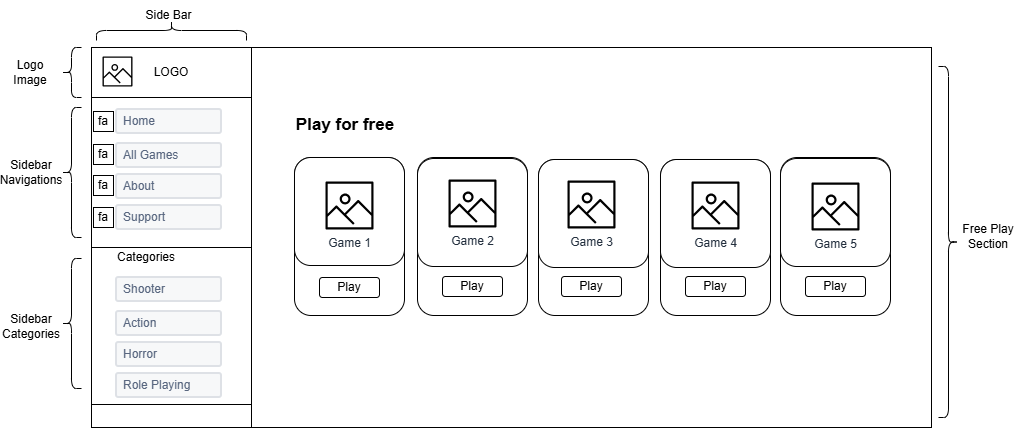

The diagram above was exported from draw.io. Its source (the exported page's mxGraphModel, read from the mxfile embedded in the PNG):
<mxGraphModel dx="1156" dy="753" grid="1" gridSize="10" guides="1" tooltips="1" connect="1" arrows="1" fold="1" page="1" pageScale="1" pageWidth="827" pageHeight="1169" math="0" shadow="0">
  <root>
    <mxCell id="0" />
    <mxCell id="1" parent="0" />
    <mxCell id="kcT_HwHxKg4al_i5GlbH-194" value="" style="rounded=0;whiteSpace=wrap;html=1;" vertex="1" parent="1">
      <mxGeometry x="371" y="162" width="680" height="380" as="geometry" />
    </mxCell>
    <mxCell id="kcT_HwHxKg4al_i5GlbH-195" value="" style="rounded=0;whiteSpace=wrap;html=1;" vertex="1" parent="1">
      <mxGeometry x="211" y="162" width="160" height="380" as="geometry" />
    </mxCell>
    <mxCell id="kcT_HwHxKg4al_i5GlbH-197" value="LOGO" style="rounded=0;whiteSpace=wrap;html=1;" vertex="1" parent="1">
      <mxGeometry x="211" y="162" width="160" height="50" as="geometry" />
    </mxCell>
    <mxCell id="kcT_HwHxKg4al_i5GlbH-198" value="" style="sketch=0;outlineConnect=0;fontColor=#232F3E;gradientColor=none;fillColor=#000000;strokeColor=none;dashed=0;verticalLabelPosition=bottom;verticalAlign=top;align=center;html=1;fontSize=12;fontStyle=0;aspect=fixed;pointerEvents=1;shape=mxgraph.aws4.container_registry_image;" vertex="1" parent="1">
      <mxGeometry x="222" y="171" width="30" height="30" as="geometry" />
    </mxCell>
    <mxCell id="kcT_HwHxKg4al_i5GlbH-199" value="" style="rounded=0;whiteSpace=wrap;html=1;" vertex="1" parent="1">
      <mxGeometry x="211" y="212" width="160" height="150" as="geometry" />
    </mxCell>
    <mxCell id="kcT_HwHxKg4al_i5GlbH-200" value="" style="rounded=0;whiteSpace=wrap;html=1;" vertex="1" parent="1">
      <mxGeometry x="211" y="362" width="160" height="157" as="geometry" />
    </mxCell>
    <mxCell id="kcT_HwHxKg4al_i5GlbH-201" value="Home" style="rounded=1;arcSize=9;fillColor=#F7F8F9;align=left;spacingLeft=5;strokeColor=#DEE1E6;html=1;strokeWidth=2;fontColor=#596780;fontSize=12" vertex="1" parent="1">
      <mxGeometry x="236" y="224" width="105" height="24" as="geometry" />
    </mxCell>
    <mxCell id="kcT_HwHxKg4al_i5GlbH-202" value="About" style="rounded=1;arcSize=9;fillColor=#F7F8F9;align=left;spacingLeft=5;strokeColor=#DEE1E6;html=1;strokeWidth=2;fontColor=#596780;fontSize=12" vertex="1" parent="1">
      <mxGeometry x="236" y="289" width="105" height="24" as="geometry" />
    </mxCell>
    <mxCell id="kcT_HwHxKg4al_i5GlbH-203" value="Support" style="rounded=1;arcSize=9;fillColor=#F7F8F9;align=left;spacingLeft=5;strokeColor=#DEE1E6;html=1;strokeWidth=2;fontColor=#596780;fontSize=12" vertex="1" parent="1">
      <mxGeometry x="236" y="320" width="105" height="24" as="geometry" />
    </mxCell>
    <mxCell id="kcT_HwHxKg4al_i5GlbH-204" value="All Games" style="rounded=1;arcSize=9;fillColor=#F7F8F9;align=left;spacingLeft=5;strokeColor=#DEE1E6;html=1;strokeWidth=2;fontColor=#596780;fontSize=12" vertex="1" parent="1">
      <mxGeometry x="236" y="258" width="105" height="24" as="geometry" />
    </mxCell>
    <mxCell id="kcT_HwHxKg4al_i5GlbH-205" value="Shooter" style="rounded=1;arcSize=9;fillColor=#F7F8F9;align=left;spacingLeft=5;strokeColor=#DEE1E6;html=1;strokeWidth=2;fontColor=#596780;fontSize=12" vertex="1" parent="1">
      <mxGeometry x="236" y="392" width="105" height="24" as="geometry" />
    </mxCell>
    <mxCell id="kcT_HwHxKg4al_i5GlbH-206" value="Horror" style="rounded=1;arcSize=9;fillColor=#F7F8F9;align=left;spacingLeft=5;strokeColor=#DEE1E6;html=1;strokeWidth=2;fontColor=#596780;fontSize=12" vertex="1" parent="1">
      <mxGeometry x="236" y="457" width="105" height="24" as="geometry" />
    </mxCell>
    <mxCell id="kcT_HwHxKg4al_i5GlbH-207" value="Role Playing" style="rounded=1;arcSize=9;fillColor=#F7F8F9;align=left;spacingLeft=5;strokeColor=#DEE1E6;html=1;strokeWidth=2;fontColor=#596780;fontSize=12" vertex="1" parent="1">
      <mxGeometry x="236" y="488" width="105" height="24" as="geometry" />
    </mxCell>
    <mxCell id="kcT_HwHxKg4al_i5GlbH-208" value="Action" style="rounded=1;arcSize=9;fillColor=#F7F8F9;align=left;spacingLeft=5;strokeColor=#DEE1E6;html=1;strokeWidth=2;fontColor=#596780;fontSize=12" vertex="1" parent="1">
      <mxGeometry x="236" y="426" width="105" height="24" as="geometry" />
    </mxCell>
    <mxCell id="kcT_HwHxKg4al_i5GlbH-209" value="fa" style="whiteSpace=wrap;html=1;aspect=fixed;" vertex="1" parent="1">
      <mxGeometry x="213" y="226" width="20" height="20" as="geometry" />
    </mxCell>
    <mxCell id="kcT_HwHxKg4al_i5GlbH-210" value="fa" style="whiteSpace=wrap;html=1;aspect=fixed;" vertex="1" parent="1">
      <mxGeometry x="213" y="259" width="20" height="20" as="geometry" />
    </mxCell>
    <mxCell id="kcT_HwHxKg4al_i5GlbH-211" value="fa" style="whiteSpace=wrap;html=1;aspect=fixed;" vertex="1" parent="1">
      <mxGeometry x="213" y="290" width="20" height="20" as="geometry" />
    </mxCell>
    <mxCell id="kcT_HwHxKg4al_i5GlbH-212" value="fa" style="whiteSpace=wrap;html=1;aspect=fixed;" vertex="1" parent="1">
      <mxGeometry x="213" y="322" width="20" height="20" as="geometry" />
    </mxCell>
    <mxCell id="kcT_HwHxKg4al_i5GlbH-213" value="Categories" style="text;html=1;whiteSpace=wrap;strokeColor=none;fillColor=none;align=center;verticalAlign=middle;rounded=0;" vertex="1" parent="1">
      <mxGeometry x="236" y="357" width="60" height="30" as="geometry" />
    </mxCell>
    <mxCell id="kcT_HwHxKg4al_i5GlbH-214" value="" style="shape=curlyBracket;whiteSpace=wrap;html=1;rounded=1;labelPosition=left;verticalLabelPosition=middle;align=right;verticalAlign=middle;" vertex="1" parent="1">
      <mxGeometry x="181" y="222" width="20" height="130" as="geometry" />
    </mxCell>
    <mxCell id="kcT_HwHxKg4al_i5GlbH-215" value="" style="shape=curlyBracket;whiteSpace=wrap;html=1;rounded=1;labelPosition=left;verticalLabelPosition=middle;align=right;verticalAlign=middle;" vertex="1" parent="1">
      <mxGeometry x="181" y="373" width="20" height="130" as="geometry" />
    </mxCell>
    <mxCell id="kcT_HwHxKg4al_i5GlbH-216" value="" style="shape=curlyBracket;whiteSpace=wrap;html=1;rounded=1;labelPosition=left;verticalLabelPosition=middle;align=right;verticalAlign=middle;" vertex="1" parent="1">
      <mxGeometry x="181" y="162" width="20" height="50" as="geometry" />
    </mxCell>
    <mxCell id="kcT_HwHxKg4al_i5GlbH-217" value="Logo Image" style="text;html=1;whiteSpace=wrap;strokeColor=none;fillColor=none;align=center;verticalAlign=middle;rounded=0;" vertex="1" parent="1">
      <mxGeometry x="120" y="172" width="60" height="30" as="geometry" />
    </mxCell>
    <mxCell id="kcT_HwHxKg4al_i5GlbH-218" value="Sidebar Navigations" style="text;html=1;whiteSpace=wrap;strokeColor=none;fillColor=none;align=center;verticalAlign=middle;rounded=0;" vertex="1" parent="1">
      <mxGeometry x="121" y="272" width="60" height="30" as="geometry" />
    </mxCell>
    <mxCell id="kcT_HwHxKg4al_i5GlbH-219" value="Sidebar Categories" style="text;html=1;whiteSpace=wrap;strokeColor=none;fillColor=none;align=center;verticalAlign=middle;rounded=0;" vertex="1" parent="1">
      <mxGeometry x="121" y="425.5" width="60" height="30" as="geometry" />
    </mxCell>
    <mxCell id="kcT_HwHxKg4al_i5GlbH-220" value="" style="shape=curlyBracket;whiteSpace=wrap;html=1;rounded=1;labelPosition=left;verticalLabelPosition=middle;align=right;verticalAlign=middle;rotation=90;" vertex="1" parent="1">
      <mxGeometry x="281" y="70" width="20" height="150" as="geometry" />
    </mxCell>
    <mxCell id="kcT_HwHxKg4al_i5GlbH-221" value="Side Bar" style="text;html=1;whiteSpace=wrap;strokeColor=none;fillColor=none;align=center;verticalAlign=middle;rounded=0;" vertex="1" parent="1">
      <mxGeometry x="247.25" y="115" width="82.5" height="30" as="geometry" />
    </mxCell>
    <mxCell id="kcT_HwHxKg4al_i5GlbH-222" value="" style="shape=curlyBracket;whiteSpace=wrap;html=1;rounded=1;labelPosition=left;verticalLabelPosition=middle;align=right;verticalAlign=middle;rotation=-180;" vertex="1" parent="1">
      <mxGeometry x="1058" y="181" width="20" height="351" as="geometry" />
    </mxCell>
    <mxCell id="kcT_HwHxKg4al_i5GlbH-227" value="&lt;div style=&quot;background-color: rgb(255, 255, 255); line-height: 19px; white-space: pre;&quot;&gt;&lt;font style=&quot;font-size: 17px;&quot; face=&quot;Helvetica&quot;&gt;&lt;b&gt;Play for free&lt;/b&gt;&lt;/font&gt;&lt;/div&gt;" style="text;html=1;whiteSpace=wrap;strokeColor=none;fillColor=none;align=center;verticalAlign=middle;rounded=0;" vertex="1" parent="1">
      <mxGeometry x="390" y="225" width="150" height="30" as="geometry" />
    </mxCell>
    <mxCell id="kcT_HwHxKg4al_i5GlbH-236" value="Free Play Section" style="text;html=1;whiteSpace=wrap;strokeColor=none;fillColor=none;align=center;verticalAlign=middle;rounded=0;" vertex="1" parent="1">
      <mxGeometry x="1078" y="335.5" width="60" height="30" as="geometry" />
    </mxCell>
    <mxCell id="kcT_HwHxKg4al_i5GlbH-297" value="" style="rounded=1;whiteSpace=wrap;html=1;" vertex="1" parent="1">
      <mxGeometry x="414" y="272" width="110" height="158" as="geometry" />
    </mxCell>
    <mxCell id="kcT_HwHxKg4al_i5GlbH-302" value="" style="rounded=1;whiteSpace=wrap;html=1;" vertex="1" parent="1">
      <mxGeometry x="780" y="274" width="110" height="156" as="geometry" />
    </mxCell>
    <mxCell id="kcT_HwHxKg4al_i5GlbH-303" value="" style="rounded=1;whiteSpace=wrap;html=1;" vertex="1" parent="1">
      <mxGeometry x="537" y="272" width="110" height="158" as="geometry" />
    </mxCell>
    <mxCell id="kcT_HwHxKg4al_i5GlbH-304" value="" style="rounded=1;whiteSpace=wrap;html=1;" vertex="1" parent="1">
      <mxGeometry x="658" y="274" width="110" height="156" as="geometry" />
    </mxCell>
    <mxCell id="kcT_HwHxKg4al_i5GlbH-306" value="" style="rounded=1;whiteSpace=wrap;html=1;" vertex="1" parent="1">
      <mxGeometry x="900" y="272" width="110" height="158" as="geometry" />
    </mxCell>
    <mxCell id="kcT_HwHxKg4al_i5GlbH-307" value="" style="rounded=1;whiteSpace=wrap;html=1;" vertex="1" parent="1">
      <mxGeometry x="414" y="272" width="110" height="108" as="geometry" />
    </mxCell>
    <mxCell id="kcT_HwHxKg4al_i5GlbH-228" value="Game 1" style="sketch=0;outlineConnect=0;fontColor=#232F3E;gradientColor=none;fillColor=#000000;strokeColor=none;dashed=0;verticalLabelPosition=bottom;verticalAlign=top;align=center;html=1;fontSize=12;fontStyle=0;aspect=fixed;pointerEvents=1;shape=mxgraph.aws4.container_registry_image;" vertex="1" parent="1">
      <mxGeometry x="445" y="296" width="48" height="48" as="geometry" />
    </mxCell>
    <mxCell id="kcT_HwHxKg4al_i5GlbH-313" value="" style="rounded=1;whiteSpace=wrap;html=1;" vertex="1" parent="1">
      <mxGeometry x="537" y="273" width="110" height="108" as="geometry" />
    </mxCell>
    <mxCell id="kcT_HwHxKg4al_i5GlbH-314" value="" style="rounded=1;whiteSpace=wrap;html=1;" vertex="1" parent="1">
      <mxGeometry x="658" y="274" width="110" height="108" as="geometry" />
    </mxCell>
    <mxCell id="kcT_HwHxKg4al_i5GlbH-315" value="" style="rounded=1;whiteSpace=wrap;html=1;" vertex="1" parent="1">
      <mxGeometry x="780" y="274" width="110" height="108" as="geometry" />
    </mxCell>
    <mxCell id="kcT_HwHxKg4al_i5GlbH-316" value="" style="rounded=1;whiteSpace=wrap;html=1;" vertex="1" parent="1">
      <mxGeometry x="900" y="273" width="110" height="108" as="geometry" />
    </mxCell>
    <mxCell id="kcT_HwHxKg4al_i5GlbH-308" value="Game 2" style="sketch=0;outlineConnect=0;fontColor=#232F3E;gradientColor=none;fillColor=#000000;strokeColor=none;dashed=0;verticalLabelPosition=bottom;verticalAlign=top;align=center;html=1;fontSize=12;fontStyle=0;aspect=fixed;pointerEvents=1;shape=mxgraph.aws4.container_registry_image;" vertex="1" parent="1">
      <mxGeometry x="568" y="294" width="48" height="48" as="geometry" />
    </mxCell>
    <mxCell id="kcT_HwHxKg4al_i5GlbH-310" value="Game 3" style="sketch=0;outlineConnect=0;fontColor=#232F3E;gradientColor=none;fillColor=#000000;strokeColor=none;dashed=0;verticalLabelPosition=bottom;verticalAlign=top;align=center;html=1;fontSize=12;fontStyle=0;aspect=fixed;pointerEvents=1;shape=mxgraph.aws4.container_registry_image;" vertex="1" parent="1">
      <mxGeometry x="687" y="295" width="48" height="48" as="geometry" />
    </mxCell>
    <mxCell id="kcT_HwHxKg4al_i5GlbH-311" value="Game 4" style="sketch=0;outlineConnect=0;fontColor=#232F3E;gradientColor=none;fillColor=#000000;strokeColor=none;dashed=0;verticalLabelPosition=bottom;verticalAlign=top;align=center;html=1;fontSize=12;fontStyle=0;aspect=fixed;pointerEvents=1;shape=mxgraph.aws4.container_registry_image;" vertex="1" parent="1">
      <mxGeometry x="811" y="296" width="48" height="48" as="geometry" />
    </mxCell>
    <mxCell id="kcT_HwHxKg4al_i5GlbH-309" value="Game 5" style="sketch=0;outlineConnect=0;fontColor=#232F3E;gradientColor=none;fillColor=#000000;strokeColor=none;dashed=0;verticalLabelPosition=bottom;verticalAlign=top;align=center;html=1;fontSize=12;fontStyle=0;aspect=fixed;pointerEvents=1;shape=mxgraph.aws4.container_registry_image;" vertex="1" parent="1">
      <mxGeometry x="931" y="297" width="48" height="48" as="geometry" />
    </mxCell>
    <mxCell id="kcT_HwHxKg4al_i5GlbH-317" value="Play" style="rounded=1;whiteSpace=wrap;html=1;" vertex="1" parent="1">
      <mxGeometry x="439" y="392" width="60" height="20" as="geometry" />
    </mxCell>
    <mxCell id="kcT_HwHxKg4al_i5GlbH-319" value="Play" style="rounded=1;whiteSpace=wrap;html=1;" vertex="1" parent="1">
      <mxGeometry x="562" y="391" width="60" height="20" as="geometry" />
    </mxCell>
    <mxCell id="kcT_HwHxKg4al_i5GlbH-320" value="Play" style="rounded=1;whiteSpace=wrap;html=1;" vertex="1" parent="1">
      <mxGeometry x="681" y="391" width="60" height="20" as="geometry" />
    </mxCell>
    <mxCell id="kcT_HwHxKg4al_i5GlbH-321" value="Play" style="rounded=1;whiteSpace=wrap;html=1;" vertex="1" parent="1">
      <mxGeometry x="805" y="391" width="60" height="20" as="geometry" />
    </mxCell>
    <mxCell id="kcT_HwHxKg4al_i5GlbH-322" value="Play" style="rounded=1;whiteSpace=wrap;html=1;" vertex="1" parent="1">
      <mxGeometry x="925" y="391" width="60" height="20" as="geometry" />
    </mxCell>
  </root>
</mxGraphModel>